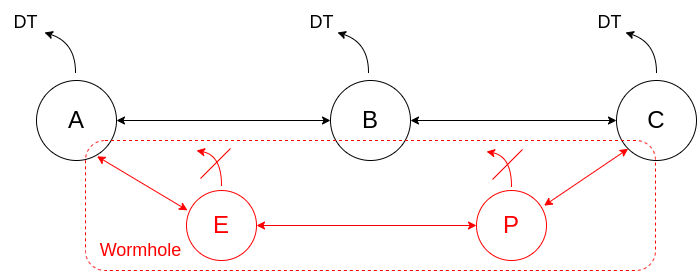

The diagram above was exported from draw.io. Its source (the exported page's mxGraphModel, read from the mxfile embedded in the PNG):
<mxGraphModel dx="896" dy="696" grid="1" gridSize="10" guides="1" tooltips="1" connect="1" arrows="1" fold="1" page="1" pageScale="1" pageWidth="827" pageHeight="1169" math="0" shadow="0">
  <root>
    <mxCell id="0" />
    <mxCell id="1" parent="0" />
    <mxCell id="2" value="&lt;font style=&quot;font-size: 24px;&quot;&gt;A&lt;/font&gt;" style="ellipse;whiteSpace=wrap;html=1;aspect=fixed;" vertex="1" parent="1">
      <mxGeometry x="80" y="200" width="80" height="80" as="geometry" />
    </mxCell>
    <mxCell id="3" value="&lt;font style=&quot;font-size: 24px;&quot;&gt;B&lt;/font&gt;" style="ellipse;whiteSpace=wrap;html=1;aspect=fixed;" vertex="1" parent="1">
      <mxGeometry x="374" y="200" width="80" height="80" as="geometry" />
    </mxCell>
    <mxCell id="4" value="&lt;font style=&quot;font-size: 24px;&quot;&gt;C&lt;/font&gt;" style="ellipse;whiteSpace=wrap;html=1;aspect=fixed;" vertex="1" parent="1">
      <mxGeometry x="660" y="200" width="80" height="80" as="geometry" />
    </mxCell>
    <mxCell id="5" value="" style="endArrow=classic;startArrow=classic;html=1;rounded=0;fontSize=24;exitX=1;exitY=0.5;exitDx=0;exitDy=0;entryX=0;entryY=0.5;entryDx=0;entryDy=0;" edge="1" source="2" target="3" parent="1">
      <mxGeometry width="50" height="50" relative="1" as="geometry">
        <mxPoint x="210" y="270" as="sourcePoint" />
        <mxPoint x="260" y="220" as="targetPoint" />
      </mxGeometry>
    </mxCell>
    <mxCell id="6" value="" style="endArrow=classic;startArrow=classic;html=1;rounded=0;fontSize=24;exitX=0;exitY=0.5;exitDx=0;exitDy=0;entryX=1;entryY=0.5;entryDx=0;entryDy=0;" edge="1" source="4" target="3" parent="1">
      <mxGeometry width="50" height="50" relative="1" as="geometry">
        <mxPoint x="170" y="250" as="sourcePoint" />
        <mxPoint x="384" y="250" as="targetPoint" />
      </mxGeometry>
    </mxCell>
    <mxCell id="7" value="" style="curved=1;endArrow=classic;html=1;rounded=0;fontSize=24;" edge="1" parent="1">
      <mxGeometry width="50" height="50" relative="1" as="geometry">
        <mxPoint x="119" y="192" as="sourcePoint" />
        <mxPoint x="88" y="152" as="targetPoint" />
        <Array as="points">
          <mxPoint x="119" y="162" />
        </Array>
      </mxGeometry>
    </mxCell>
    <mxCell id="8" value="" style="curved=1;endArrow=classic;html=1;rounded=0;fontSize=24;" edge="1" parent="1">
      <mxGeometry width="50" height="50" relative="1" as="geometry">
        <mxPoint x="412" y="192" as="sourcePoint" />
        <mxPoint x="381" y="152" as="targetPoint" />
        <Array as="points">
          <mxPoint x="412" y="162" />
        </Array>
      </mxGeometry>
    </mxCell>
    <mxCell id="9" value="&lt;font style=&quot;font-size: 18px;&quot;&gt;DT&lt;/font&gt;" style="text;html=1;align=center;verticalAlign=middle;resizable=0;points=[];autosize=1;strokeColor=none;fillColor=none;fontSize=24;" vertex="1" parent="1">
      <mxGeometry x="44" y="120" width="50" height="40" as="geometry" />
    </mxCell>
    <mxCell id="10" value="&lt;font style=&quot;font-size: 18px;&quot;&gt;DT&lt;/font&gt;" style="text;html=1;align=center;verticalAlign=middle;resizable=0;points=[];autosize=1;strokeColor=none;fillColor=none;fontSize=24;" vertex="1" parent="1">
      <mxGeometry x="340" y="120" width="50" height="40" as="geometry" />
    </mxCell>
    <mxCell id="11" value="" style="curved=1;endArrow=classic;html=1;rounded=0;fontSize=24;" edge="1" parent="1">
      <mxGeometry width="50" height="50" relative="1" as="geometry">
        <mxPoint x="700" y="192" as="sourcePoint" />
        <mxPoint x="669" y="152" as="targetPoint" />
        <Array as="points">
          <mxPoint x="700" y="162" />
        </Array>
      </mxGeometry>
    </mxCell>
    <mxCell id="12" value="&lt;font style=&quot;font-size: 18px;&quot;&gt;DT&lt;/font&gt;" style="text;html=1;align=center;verticalAlign=middle;resizable=0;points=[];autosize=1;strokeColor=none;fillColor=none;fontSize=24;" vertex="1" parent="1">
      <mxGeometry x="628" y="120" width="50" height="40" as="geometry" />
    </mxCell>
    <mxCell id="13" value="&lt;font color=&quot;#ff0000&quot; style=&quot;font-size: 24px;&quot;&gt;E&lt;/font&gt;" style="ellipse;whiteSpace=wrap;html=1;aspect=fixed;strokeColor=#FF0000;" vertex="1" parent="1">
      <mxGeometry x="230" y="310" width="70" height="70" as="geometry" />
    </mxCell>
    <mxCell id="14" value="&lt;font color=&quot;#ff0000&quot; style=&quot;font-size: 24px;&quot;&gt;P&lt;/font&gt;" style="ellipse;whiteSpace=wrap;html=1;aspect=fixed;strokeColor=#FF0000;" vertex="1" parent="1">
      <mxGeometry x="520" y="310" width="70" height="70" as="geometry" />
    </mxCell>
    <mxCell id="15" value="" style="curved=1;endArrow=classic;html=1;rounded=0;fontSize=24;strokeColor=#FF0000;" edge="1" parent="1">
      <mxGeometry width="50" height="50" relative="1" as="geometry">
        <mxPoint x="265" y="305" as="sourcePoint" />
        <mxPoint x="240" y="270" as="targetPoint" />
        <Array as="points">
          <mxPoint x="265" y="275" />
        </Array>
      </mxGeometry>
    </mxCell>
    <mxCell id="16" value="" style="curved=1;endArrow=classic;html=1;rounded=0;fontSize=24;strokeColor=#FF0000;" edge="1" parent="1">
      <mxGeometry width="50" height="50" relative="1" as="geometry">
        <mxPoint x="555" y="306" as="sourcePoint" />
        <mxPoint x="530" y="271" as="targetPoint" />
        <Array as="points">
          <mxPoint x="555" y="276" />
        </Array>
      </mxGeometry>
    </mxCell>
    <mxCell id="17" value="" style="endArrow=none;html=1;rounded=0;strokeColor=#FF0000;fontSize=18;fontColor=#FF0000;" edge="1" parent="1">
      <mxGeometry width="50" height="50" relative="1" as="geometry">
        <mxPoint x="244" y="298" as="sourcePoint" />
        <mxPoint x="274" y="268" as="targetPoint" />
      </mxGeometry>
    </mxCell>
    <mxCell id="18" value="" style="endArrow=none;html=1;rounded=0;strokeColor=#FF0000;fontSize=18;fontColor=#FF0000;" edge="1" parent="1">
      <mxGeometry width="50" height="50" relative="1" as="geometry">
        <mxPoint x="536" y="299" as="sourcePoint" />
        <mxPoint x="566" y="269" as="targetPoint" />
      </mxGeometry>
    </mxCell>
    <mxCell id="19" value="" style="endArrow=classic;startArrow=classic;html=1;rounded=0;strokeColor=#FF0000;fontSize=18;fontColor=#FF0000;exitX=0.756;exitY=0.947;exitDx=0;exitDy=0;exitPerimeter=0;entryX=0.015;entryY=0.284;entryDx=0;entryDy=0;entryPerimeter=0;" edge="1" source="2" target="13" parent="1">
      <mxGeometry width="50" height="50" relative="1" as="geometry">
        <mxPoint x="110" y="460" as="sourcePoint" />
        <mxPoint x="160" y="410" as="targetPoint" />
      </mxGeometry>
    </mxCell>
    <mxCell id="20" value="" style="endArrow=classic;startArrow=classic;html=1;rounded=0;strokeColor=#FF0000;fontSize=18;fontColor=#FF0000;exitX=0;exitY=0.5;exitDx=0;exitDy=0;entryX=1;entryY=0.5;entryDx=0;entryDy=0;" edge="1" source="14" target="13" parent="1">
      <mxGeometry width="50" height="50" relative="1" as="geometry">
        <mxPoint x="150.48000000000002" y="285.76" as="sourcePoint" />
        <mxPoint x="241.05000000000018" y="339.8800000000001" as="targetPoint" />
      </mxGeometry>
    </mxCell>
    <mxCell id="21" value="" style="endArrow=classic;startArrow=classic;html=1;rounded=0;strokeColor=#FF0000;fontSize=18;fontColor=#FF0000;exitX=0.965;exitY=0.217;exitDx=0;exitDy=0;entryX=0;entryY=1;entryDx=0;entryDy=0;exitPerimeter=0;" edge="1" source="14" target="4" parent="1">
      <mxGeometry width="50" height="50" relative="1" as="geometry">
        <mxPoint x="530" y="355" as="sourcePoint" />
        <mxPoint x="310" y="355" as="targetPoint" />
      </mxGeometry>
    </mxCell>
    <mxCell id="22" value="" style="rounded=1;whiteSpace=wrap;html=1;strokeColor=#FF0000;fontSize=18;fontColor=#FF0000;fillColor=none;dashed=1;" vertex="1" parent="1">
      <mxGeometry x="129" y="260" width="570" height="130" as="geometry" />
    </mxCell>
    <mxCell id="23" value="Wormhole" style="text;html=1;align=center;verticalAlign=middle;resizable=0;points=[];autosize=1;strokeColor=none;fillColor=none;fontSize=18;fontColor=#FF0000;" vertex="1" parent="1">
      <mxGeometry x="129" y="350" width="110" height="40" as="geometry" />
    </mxCell>
  </root>
</mxGraphModel>